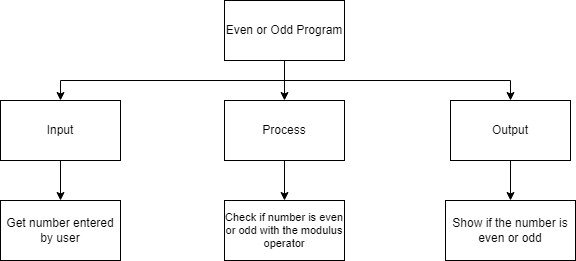

The diagram above was exported from draw.io. Its source (the exported page's mxGraphModel, read from the mxfile embedded in the PNG):
<mxGraphModel dx="1074" dy="749" grid="1" gridSize="10" guides="1" tooltips="1" connect="1" arrows="1" fold="1" page="1" pageScale="1" pageWidth="827" pageHeight="1169" math="0" shadow="0">
  <root>
    <mxCell id="0" />
    <mxCell id="1" parent="0" />
    <mxCell id="9" style="edgeStyle=orthogonalEdgeStyle;html=1;entryX=0.5;entryY=0;entryDx=0;entryDy=0;rounded=0;" parent="1" source="2" target="4" edge="1">
      <mxGeometry relative="1" as="geometry" />
    </mxCell>
    <mxCell id="10" style="edgeStyle=orthogonalEdgeStyle;shape=connector;rounded=0;html=1;entryX=0.5;entryY=0;entryDx=0;entryDy=0;labelBackgroundColor=default;fontFamily=Helvetica;fontSize=11;fontColor=default;endArrow=classic;strokeColor=default;" parent="1" source="2" target="3" edge="1">
      <mxGeometry relative="1" as="geometry">
        <Array as="points">
          <mxPoint x="414" y="200" />
          <mxPoint x="190" y="200" />
        </Array>
      </mxGeometry>
    </mxCell>
    <mxCell id="11" style="edgeStyle=orthogonalEdgeStyle;shape=connector;rounded=0;html=1;entryX=0.5;entryY=0;entryDx=0;entryDy=0;labelBackgroundColor=default;fontFamily=Helvetica;fontSize=11;fontColor=default;endArrow=classic;strokeColor=default;" parent="1" source="2" target="5" edge="1">
      <mxGeometry relative="1" as="geometry">
        <Array as="points">
          <mxPoint x="414" y="200" />
          <mxPoint x="640" y="200" />
        </Array>
      </mxGeometry>
    </mxCell>
    <mxCell id="2" value="Even or Odd Program" style="rounded=0;whiteSpace=wrap;html=1;" parent="1" vertex="1">
      <mxGeometry x="354" y="120" width="120" height="60" as="geometry" />
    </mxCell>
    <mxCell id="14" style="edgeStyle=orthogonalEdgeStyle;shape=connector;rounded=0;html=1;entryX=0.5;entryY=0;entryDx=0;entryDy=0;labelBackgroundColor=default;fontFamily=Helvetica;fontSize=11;fontColor=default;endArrow=classic;strokeColor=default;" parent="1" source="3" target="6" edge="1">
      <mxGeometry relative="1" as="geometry" />
    </mxCell>
    <mxCell id="3" value="Input" style="rounded=0;whiteSpace=wrap;html=1;" parent="1" vertex="1">
      <mxGeometry x="130" y="220" width="120" height="60" as="geometry" />
    </mxCell>
    <mxCell id="24" style="edgeStyle=orthogonalEdgeStyle;html=1;entryX=0.5;entryY=0;entryDx=0;entryDy=0;rounded=0;" parent="1" source="4" target="23" edge="1">
      <mxGeometry relative="1" as="geometry" />
    </mxCell>
    <mxCell id="4" value="Process" style="rounded=0;whiteSpace=wrap;html=1;" parent="1" vertex="1">
      <mxGeometry x="354" y="220" width="120" height="60" as="geometry" />
    </mxCell>
    <mxCell id="22" style="edgeStyle=orthogonalEdgeStyle;html=1;entryX=0.5;entryY=0;entryDx=0;entryDy=0;rounded=0;" parent="1" source="5" target="20" edge="1">
      <mxGeometry relative="1" as="geometry" />
    </mxCell>
    <mxCell id="5" value="Output" style="rounded=0;whiteSpace=wrap;html=1;" parent="1" vertex="1">
      <mxGeometry x="580" y="220" width="120" height="60" as="geometry" />
    </mxCell>
    <mxCell id="6" value="Get number entered by user" style="rounded=0;whiteSpace=wrap;html=1;" parent="1" vertex="1">
      <mxGeometry x="130" y="320" width="120" height="60" as="geometry" />
    </mxCell>
    <mxCell id="20" value="Show if the number is even or odd" style="rounded=0;whiteSpace=wrap;html=1;" parent="1" vertex="1">
      <mxGeometry x="575" y="320" width="130" height="60" as="geometry" />
    </mxCell>
    <mxCell id="23" value="Check if number is even or odd with the modulus operator" style="rounded=0;whiteSpace=wrap;html=1;fontFamily=Helvetica;fontSize=11;fontColor=default;" parent="1" vertex="1">
      <mxGeometry x="354" y="320" width="120" height="60" as="geometry" />
    </mxCell>
  </root>
</mxGraphModel>